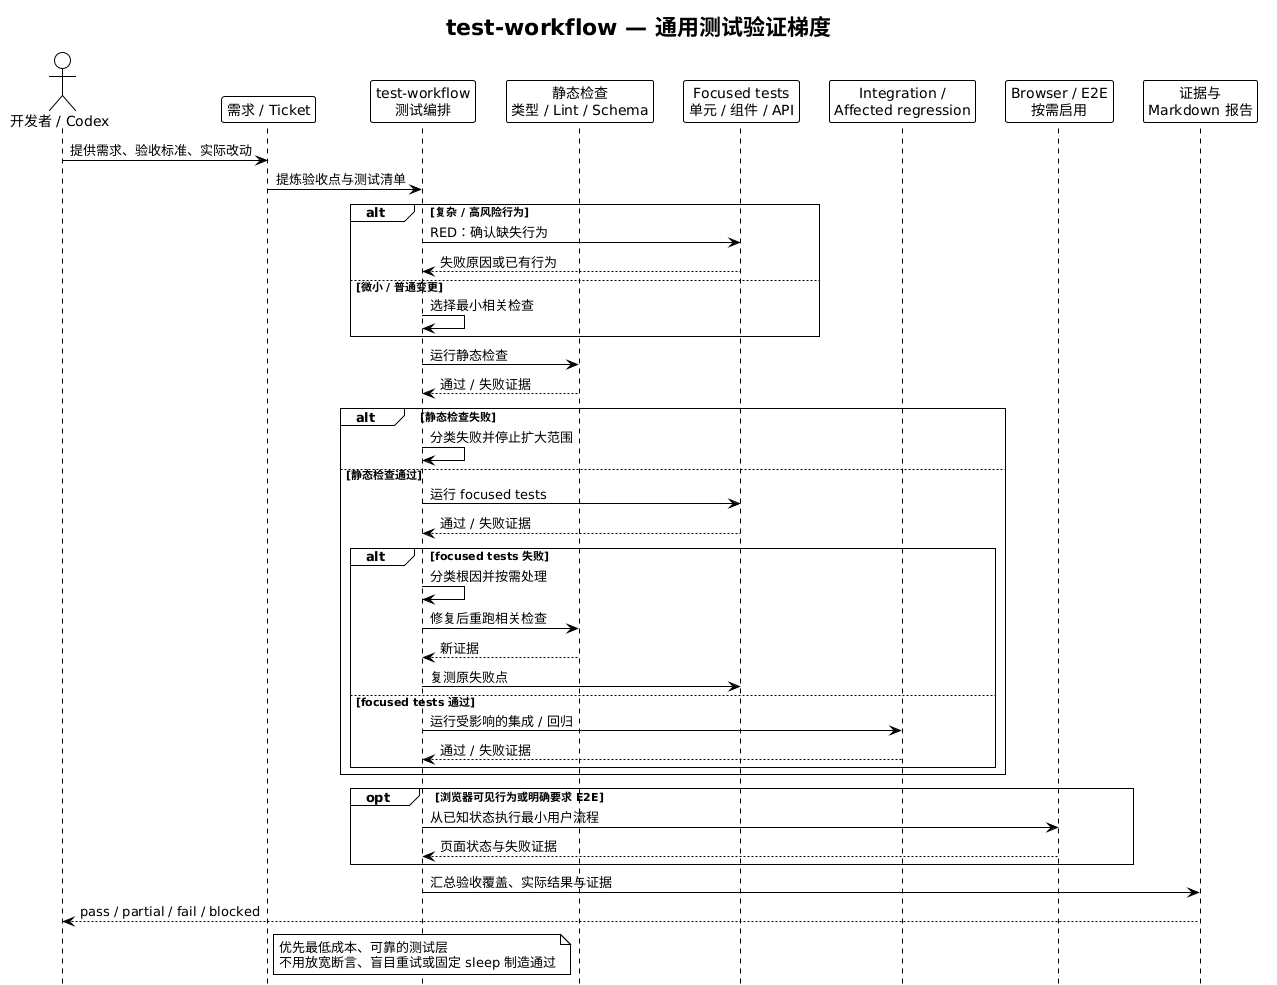

The diagram above was rendered by PlantUML. Its source (embedded in the PNG):
@startuml
!theme plain

title test-workflow — 通用测试验证梯度
hide footbox

actor "开发者 / Codex" as author
participant "需求 / Ticket" as requirement
participant "test-workflow\n测试编排" as workflow
participant "静态检查\n类型 / Lint / Schema" as static
participant "Focused tests\n单元 / 组件 / API" as focused
participant "Integration /\nAffected regression" as integration
participant "Browser / E2E\n按需启用" as browser
participant "证据与\nMarkdown 报告" as report

author -> requirement : 提供需求、验收标准、实际改动
requirement -> workflow : 提炼验收点与测试清单

alt 复杂 / 高风险行为
  workflow -> focused : RED：确认缺失行为
  focused --> workflow : 失败原因或已有行为
else 微小 / 普通变更
  workflow -> workflow : 选择最小相关检查
end

workflow -> static : 运行静态检查
static --> workflow : 通过 / 失败证据
alt 静态检查失败
  workflow -> workflow : 分类失败并停止扩大范围
else 静态检查通过
  workflow -> focused : 运行 focused tests
  focused --> workflow : 通过 / 失败证据
  alt focused tests 失败
    workflow -> workflow : 分类根因并按需处理
    workflow -> static : 修复后重跑相关检查
    static --> workflow : 新证据
    workflow -> focused : 复测原失败点
  else focused tests 通过
    workflow -> integration : 运行受影响的集成 / 回归
    integration --> workflow : 通过 / 失败证据
  end
end

opt 浏览器可见行为或明确要求 E2E
  workflow -> browser : 从已知状态执行最小用户流程
  browser --> workflow : 页面状态与失败证据
end

workflow -> report : 汇总验收覆盖、实际结果与证据
report --> author : pass / partial / fail / blocked

note over workflow
  优先最低成本、可靠的测试层
  不用放宽断言、盲目重试或固定 sleep 制造通过
end note
@enduml